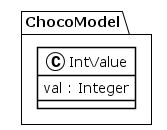

The diagram above was rendered by PlantUML. Its source (embedded in the PNG):
@startuml
!theme plain
package ChocoModel {
class IntValue {
	 val : Integer
}
}
@enduml